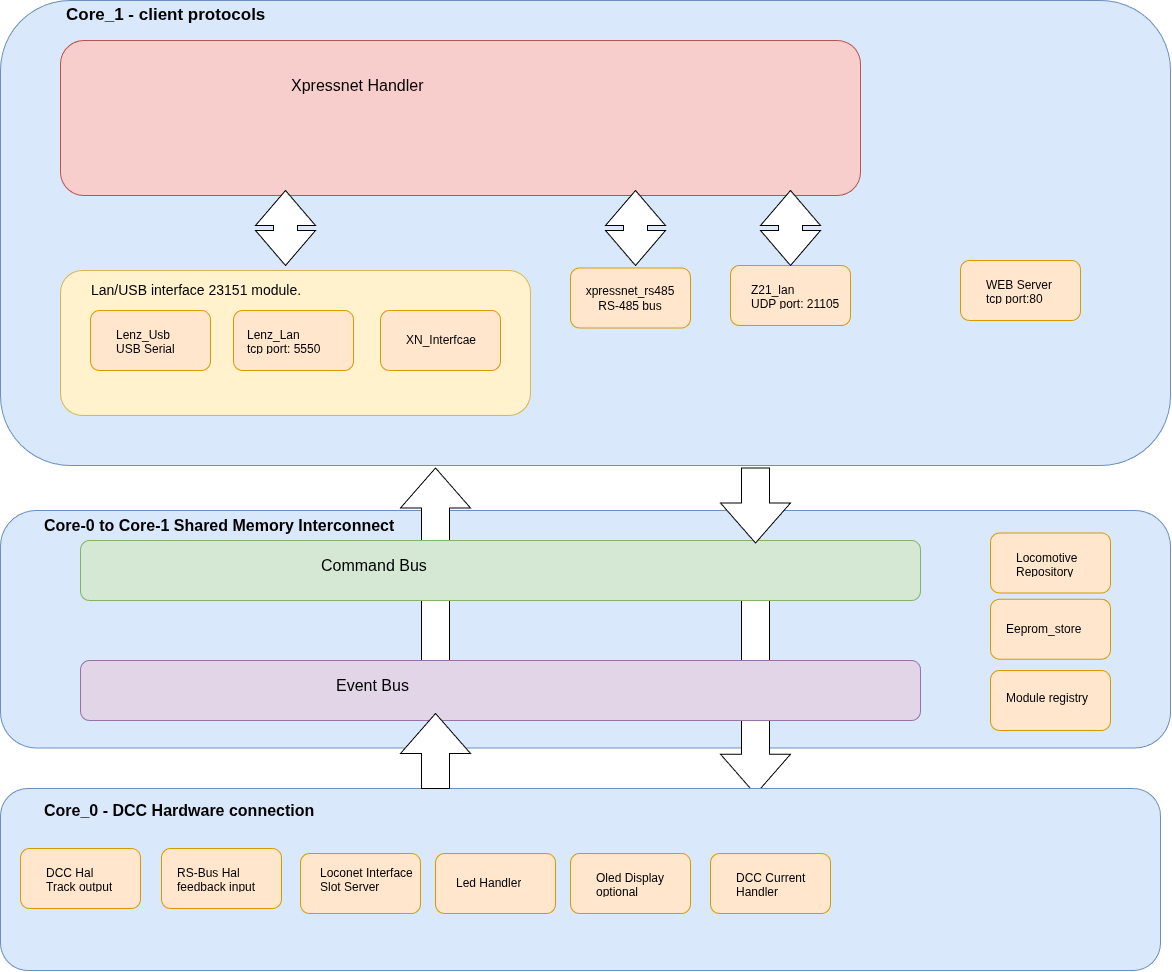

The diagram above was exported from draw.io. Its source (the exported page's mxGraphModel, read from the mxfile embedded in the PNG):
<mxGraphModel dx="1414" dy="1004" grid="1" gridSize="10" guides="1" tooltips="1" connect="1" arrows="1" fold="1" page="1" pageScale="1" pageWidth="827" pageHeight="1169" math="0" shadow="0">
  <root>
    <mxCell id="0" />
    <mxCell id="1" parent="0" />
    <mxCell id="h2AlL0ncV8D-Znx_v97_-49" parent="1" style="rounded=1;whiteSpace=wrap;html=1;fillColor=#dae8fc;strokeColor=#6c8ebf;" value="" vertex="1">
      <mxGeometry height="237.5" width="1170" x="80" y="680" as="geometry" />
    </mxCell>
    <mxCell id="h2AlL0ncV8D-Znx_v97_-46" parent="1" style="html=1;shadow=0;dashed=0;align=center;verticalAlign=middle;shape=mxgraph.arrows2.arrow;dy=0.6;dx=40;direction=south;notch=0;" value="" vertex="1">
      <mxGeometry height="195" width="70" x="800" y="768.75" as="geometry" />
    </mxCell>
    <mxCell id="h2AlL0ncV8D-Znx_v97_-43" parent="1" style="html=1;shadow=0;dashed=0;align=center;verticalAlign=middle;shape=mxgraph.arrows2.arrow;dy=0.6;dx=40;direction=north;notch=0;" value="" vertex="1">
      <mxGeometry height="195" width="70" x="480" y="637.5" as="geometry" />
    </mxCell>
    <mxCell id="h2AlL0ncV8D-Znx_v97_-1" parent="1" style="rounded=1;whiteSpace=wrap;html=1;fillColor=#dae8fc;strokeColor=#6c8ebf;" value="" vertex="1">
      <mxGeometry height="465" width="1170" x="80" y="170" as="geometry" />
    </mxCell>
    <mxCell id="h2AlL0ncV8D-Znx_v97_-5" parent="1" style="rounded=1;whiteSpace=wrap;html=1;fillColor=#fff2cc;strokeColor=#d6b656;" value="" vertex="1">
      <mxGeometry height="145" width="470" x="140" y="440" as="geometry" />
    </mxCell>
    <mxCell id="h2AlL0ncV8D-Znx_v97_-4" parent="1" style="rounded=1;whiteSpace=wrap;html=1;fillColor=#ffe6cc;strokeColor=#d79b00;" value="" vertex="1">
      <mxGeometry height="60" width="120" x="313" y="480" as="geometry" />
    </mxCell>
    <mxCell id="h2AlL0ncV8D-Znx_v97_-3" parent="1" style="rounded=1;whiteSpace=wrap;html=1;fillColor=#ffe6cc;strokeColor=#d79b00;" value="" vertex="1">
      <mxGeometry height="60" width="120" x="170" y="480" as="geometry" />
    </mxCell>
    <mxCell id="h2AlL0ncV8D-Znx_v97_-6" parent="1" style="rounded=1;whiteSpace=wrap;html=1;fillColor=#ffe6cc;strokeColor=#d79b00;" value="xpressnet_rs485&lt;div&gt;RS-485 bus&lt;/div&gt;" vertex="1">
      <mxGeometry height="60" width="120" x="650" y="437.5" as="geometry" />
    </mxCell>
    <mxCell id="h2AlL0ncV8D-Znx_v97_-7" parent="1" style="rounded=1;whiteSpace=wrap;html=1;fillColor=#ffe6cc;strokeColor=#d79b00;" value="" vertex="1">
      <mxGeometry height="60" width="120" x="810" y="435" as="geometry" />
    </mxCell>
    <mxCell id="h2AlL0ncV8D-Znx_v97_-8" parent="1" style="rounded=1;whiteSpace=wrap;html=1;fillColor=#f8cecc;strokeColor=#b85450;" value="" vertex="1">
      <mxGeometry height="155" width="800" x="140" y="210" as="geometry" />
    </mxCell>
    <mxCell id="h2AlL0ncV8D-Znx_v97_-9" parent="1" style="text;strokeColor=none;fillColor=none;align=left;verticalAlign=middle;spacingLeft=4;spacingRight=4;overflow=hidden;points=[[0,0.5],[1,0.5]];portConstraint=eastwest;rotatable=0;whiteSpace=wrap;html=1;" value="&lt;font style=&quot;font-size: 16px;&quot;&gt;Xpressnet Handler&lt;/font&gt;" vertex="1">
      <mxGeometry height="30" width="190" x="365" y="240" as="geometry" />
    </mxCell>
    <mxCell id="h2AlL0ncV8D-Znx_v97_-10" parent="1" style="text;strokeColor=none;fillColor=none;align=left;verticalAlign=middle;spacingLeft=4;spacingRight=4;overflow=hidden;points=[[0,0.5],[1,0.5]];portConstraint=eastwest;rotatable=0;whiteSpace=wrap;html=1;" value="&lt;font style=&quot;font-size: 14px;&quot;&gt;Lan/USB interface 23151 module.&lt;/font&gt;" vertex="1">
      <mxGeometry height="30" width="310" x="165" y="445" as="geometry" />
    </mxCell>
    <mxCell id="h2AlL0ncV8D-Znx_v97_-12" parent="1" style="text;strokeColor=none;fillColor=none;align=left;verticalAlign=middle;spacingLeft=4;spacingRight=4;overflow=hidden;points=[[0,0.5],[1,0.5]];portConstraint=eastwest;rotatable=0;whiteSpace=wrap;html=1;" value="Lenz_Usb&lt;div&gt;USB Serial&lt;/div&gt;" vertex="1">
      <mxGeometry height="30" width="80" x="190" y="495" as="geometry" />
    </mxCell>
    <mxCell id="h2AlL0ncV8D-Znx_v97_-13" parent="1" style="text;strokeColor=none;fillColor=none;align=left;verticalAlign=middle;spacingLeft=4;spacingRight=4;overflow=hidden;points=[[0,0.5],[1,0.5]];portConstraint=eastwest;rotatable=0;whiteSpace=wrap;html=1;" value="Lenz_Lan&lt;div&gt;tcp port: 5550&lt;/div&gt;" vertex="1">
      <mxGeometry height="30" width="89" x="321" y="495" as="geometry" />
    </mxCell>
    <mxCell id="h2AlL0ncV8D-Znx_v97_-14" parent="1" style="text;strokeColor=none;fillColor=none;align=left;verticalAlign=middle;spacingLeft=4;spacingRight=4;overflow=hidden;points=[[0,0.5],[1,0.5]];portConstraint=eastwest;rotatable=0;whiteSpace=wrap;html=1;" value="Z21_lan&lt;div&gt;UDP port: 21105&lt;/div&gt;" vertex="1">
      <mxGeometry height="30" width="100" x="825" y="450" as="geometry" />
    </mxCell>
    <mxCell id="h2AlL0ncV8D-Znx_v97_-15" parent="1" style="text;strokeColor=none;fillColor=none;align=left;verticalAlign=middle;spacingLeft=4;spacingRight=4;overflow=hidden;points=[[0,0.5],[1,0.5]];portConstraint=eastwest;rotatable=0;whiteSpace=wrap;html=1;" value="&lt;font style=&quot;font-size: 17px;&quot;&gt;&lt;b&gt;Core_1 - client protocols&lt;/b&gt;&lt;/font&gt;" vertex="1">
      <mxGeometry height="30" width="230" x="140" y="170" as="geometry" />
    </mxCell>
    <mxCell id="h2AlL0ncV8D-Znx_v97_-23" parent="1" style="rounded=1;whiteSpace=wrap;html=1;fillColor=#e1d5e7;strokeColor=#9673a6;" value="" vertex="1">
      <mxGeometry height="60" width="840" x="160" y="830" as="geometry" />
    </mxCell>
    <mxCell id="h2AlL0ncV8D-Znx_v97_-22" parent="1" style="rounded=1;whiteSpace=wrap;html=1;fillColor=#d5e8d4;strokeColor=#82b366;" value="" vertex="1">
      <mxGeometry height="60" width="840" x="160" y="710" as="geometry" />
    </mxCell>
    <mxCell id="h2AlL0ncV8D-Znx_v97_-24" parent="1" style="text;strokeColor=none;fillColor=none;align=left;verticalAlign=middle;spacingLeft=4;spacingRight=4;overflow=hidden;points=[[0,0.5],[1,0.5]];portConstraint=eastwest;rotatable=0;whiteSpace=wrap;html=1;" value="&lt;font style=&quot;font-size: 16px;&quot;&gt;Command Bus&lt;/font&gt;" vertex="1">
      <mxGeometry height="30" width="135" x="395" y="720" as="geometry" />
    </mxCell>
    <mxCell id="h2AlL0ncV8D-Znx_v97_-25" parent="1" style="text;strokeColor=none;fillColor=none;align=left;verticalAlign=middle;spacingLeft=4;spacingRight=4;overflow=hidden;points=[[0,0.5],[1,0.5]];portConstraint=eastwest;rotatable=0;whiteSpace=wrap;html=1;" value="&lt;font style=&quot;font-size: 16px;&quot;&gt;Event Bus&lt;/font&gt;" vertex="1">
      <mxGeometry height="30" width="100" x="410" y="840" as="geometry" />
    </mxCell>
    <mxCell id="h2AlL0ncV8D-Znx_v97_-26" parent="1" style="html=1;shadow=0;dashed=0;align=center;verticalAlign=middle;shape=mxgraph.arrows2.arrow;dy=0.6;dx=40;direction=south;notch=0;" value="" vertex="1">
      <mxGeometry height="75" width="70" x="800" y="637.5" as="geometry" />
    </mxCell>
    <mxCell id="h2AlL0ncV8D-Znx_v97_-28" parent="1" style="rounded=1;whiteSpace=wrap;html=1;fillColor=#dae8fc;strokeColor=#6c8ebf;" value="" vertex="1">
      <mxGeometry height="182" width="1160" x="80" y="958" as="geometry" />
    </mxCell>
    <mxCell id="h2AlL0ncV8D-Znx_v97_-29" parent="1" style="rounded=1;whiteSpace=wrap;html=1;fillColor=#ffe6cc;strokeColor=#d79b00;" value="" vertex="1">
      <mxGeometry height="60" width="120" x="100" y="1018" as="geometry" />
    </mxCell>
    <mxCell id="h2AlL0ncV8D-Znx_v97_-30" parent="1" style="rounded=1;whiteSpace=wrap;html=1;fillColor=#ffe6cc;strokeColor=#d79b00;" value="" vertex="1">
      <mxGeometry height="60" width="120" x="241" y="1018" as="geometry" />
    </mxCell>
    <mxCell id="h2AlL0ncV8D-Znx_v97_-31" parent="1" style="rounded=1;whiteSpace=wrap;html=1;fillColor=#ffe6cc;strokeColor=#d79b00;" value="" vertex="1">
      <mxGeometry height="60" width="120" x="1070" y="768.75" as="geometry" />
    </mxCell>
    <mxCell id="h2AlL0ncV8D-Znx_v97_-32" parent="1" style="rounded=1;whiteSpace=wrap;html=1;fillColor=#ffe6cc;strokeColor=#d79b00;" value="" vertex="1">
      <mxGeometry height="60" width="120" x="380" y="1023" as="geometry" />
    </mxCell>
    <mxCell id="h2AlL0ncV8D-Znx_v97_-33" parent="1" style="rounded=1;whiteSpace=wrap;html=1;fillColor=#ffe6cc;strokeColor=#d79b00;" value="" vertex="1">
      <mxGeometry height="60" width="120" x="1040" y="430" as="geometry" />
    </mxCell>
    <mxCell id="h2AlL0ncV8D-Znx_v97_-34" parent="1" style="text;strokeColor=none;fillColor=none;align=left;verticalAlign=middle;spacingLeft=4;spacingRight=4;overflow=hidden;points=[[0,0.5],[1,0.5]];portConstraint=eastwest;rotatable=0;whiteSpace=wrap;html=1;" value="WEB Server&lt;div&gt;tcp port:80&lt;/div&gt;" vertex="1">
      <mxGeometry height="30" width="80" x="1060" y="445" as="geometry" />
    </mxCell>
    <mxCell id="h2AlL0ncV8D-Znx_v97_-36" parent="1" style="text;strokeColor=none;fillColor=none;align=left;verticalAlign=middle;spacingLeft=4;spacingRight=4;overflow=hidden;points=[[0,0.5],[1,0.5]];portConstraint=eastwest;rotatable=0;whiteSpace=wrap;html=1;" value="DCC Hal&lt;div&gt;Track output&lt;/div&gt;" vertex="1">
      <mxGeometry height="30" width="80" x="120" y="1033" as="geometry" />
    </mxCell>
    <mxCell id="h2AlL0ncV8D-Znx_v97_-37" parent="1" style="text;strokeColor=none;fillColor=none;align=left;verticalAlign=middle;spacingLeft=4;spacingRight=4;overflow=hidden;points=[[0,0.5],[1,0.5]];portConstraint=eastwest;rotatable=0;whiteSpace=wrap;html=1;" value="RS-Bus Hal&lt;div&gt;feedback input&lt;/div&gt;" vertex="1">
      <mxGeometry height="30" width="100" x="251" y="1033" as="geometry" />
    </mxCell>
    <mxCell id="h2AlL0ncV8D-Znx_v97_-38" parent="1" style="text;strokeColor=none;fillColor=none;align=left;verticalAlign=middle;spacingLeft=4;spacingRight=4;overflow=hidden;points=[[0,0.5],[1,0.5]];portConstraint=eastwest;rotatable=0;whiteSpace=wrap;html=1;" value="Eeprom_store" vertex="1">
      <mxGeometry height="30" width="100" x="1080" y="783.75" as="geometry" />
    </mxCell>
    <mxCell id="h2AlL0ncV8D-Znx_v97_-39" parent="1" style="text;strokeColor=none;fillColor=none;align=left;verticalAlign=middle;spacingLeft=4;spacingRight=4;overflow=hidden;points=[[0,0.5],[1,0.5]];portConstraint=eastwest;rotatable=0;whiteSpace=wrap;html=1;" value="Loconet Interface&lt;div&gt;Slot Server&lt;/div&gt;" vertex="1">
      <mxGeometry height="30" width="115" x="394" y="1033" as="geometry" />
    </mxCell>
    <mxCell id="h2AlL0ncV8D-Znx_v97_-40" parent="1" style="rounded=1;whiteSpace=wrap;html=1;fillColor=#ffe6cc;strokeColor=#d79b00;" value="" vertex="1">
      <mxGeometry height="60" width="120" x="515" y="1023" as="geometry" />
    </mxCell>
    <mxCell id="h2AlL0ncV8D-Znx_v97_-41" parent="1" style="text;strokeColor=none;fillColor=none;align=left;verticalAlign=middle;spacingLeft=4;spacingRight=4;overflow=hidden;points=[[0,0.5],[1,0.5]];portConstraint=eastwest;rotatable=0;whiteSpace=wrap;html=1;" value="Led Handler" vertex="1">
      <mxGeometry height="30" width="80" x="530" y="1038" as="geometry" />
    </mxCell>
    <mxCell id="h2AlL0ncV8D-Znx_v97_-42" parent="1" style="text;strokeColor=none;fillColor=none;align=left;verticalAlign=middle;spacingLeft=4;spacingRight=4;overflow=hidden;points=[[0,0.5],[1,0.5]];portConstraint=eastwest;rotatable=0;whiteSpace=wrap;html=1;" value="&lt;font style=&quot;font-size: 16px;&quot;&gt;&lt;b&gt;Core_0 - DCC Hardware connection&lt;/b&gt;&lt;/font&gt;" vertex="1">
      <mxGeometry height="30" width="310" x="117.5" y="965" as="geometry" />
    </mxCell>
    <mxCell id="h2AlL0ncV8D-Znx_v97_-44" parent="1" style="html=1;shadow=0;dashed=0;align=center;verticalAlign=middle;shape=mxgraph.arrows2.arrow;dy=0.6;dx=40;direction=north;notch=0;" value="" vertex="1">
      <mxGeometry height="75" width="70" x="480" y="883" as="geometry" />
    </mxCell>
    <mxCell id="h2AlL0ncV8D-Znx_v97_-47" parent="1" style="rounded=1;whiteSpace=wrap;html=1;fillColor=#ffe6cc;strokeColor=#d79b00;" value="" vertex="1">
      <mxGeometry height="60" width="120" x="650" y="1023" as="geometry" />
    </mxCell>
    <mxCell id="h2AlL0ncV8D-Znx_v97_-48" parent="1" style="text;strokeColor=none;fillColor=none;align=left;verticalAlign=middle;spacingLeft=4;spacingRight=4;overflow=hidden;points=[[0,0.5],[1,0.5]];portConstraint=eastwest;rotatable=0;whiteSpace=wrap;html=1;" value="Oled Display&lt;div&gt;optional&lt;/div&gt;" vertex="1">
      <mxGeometry height="30" width="80" x="670" y="1038" as="geometry" />
    </mxCell>
    <mxCell id="h2AlL0ncV8D-Znx_v97_-50" parent="1" style="rounded=1;whiteSpace=wrap;html=1;fillColor=#ffe6cc;strokeColor=#d79b00;" value="" vertex="1">
      <mxGeometry height="60" width="120" x="1070" y="702.5" as="geometry" />
    </mxCell>
    <mxCell id="h2AlL0ncV8D-Znx_v97_-51" parent="1" style="text;strokeColor=none;fillColor=none;align=left;verticalAlign=middle;spacingLeft=4;spacingRight=4;overflow=hidden;points=[[0,0.5],[1,0.5]];portConstraint=eastwest;rotatable=0;whiteSpace=wrap;html=1;" value="Locomotive Repository" vertex="1">
      <mxGeometry height="30" width="80" x="1090" y="717.5" as="geometry" />
    </mxCell>
    <mxCell id="h2AlL0ncV8D-Znx_v97_-54" parent="1" style="text;strokeColor=none;fillColor=none;align=left;verticalAlign=middle;spacingLeft=4;spacingRight=4;overflow=hidden;points=[[0,0.5],[1,0.5]];portConstraint=eastwest;rotatable=0;whiteSpace=wrap;html=1;" value="&lt;font style=&quot;font-size: 16px;&quot;&gt;&lt;b&gt;Core-0 to Core-1 Shared Memory Interconnect&lt;/b&gt;&lt;/font&gt;" vertex="1">
      <mxGeometry height="30" width="362.5" x="117.5" y="680" as="geometry" />
    </mxCell>
    <mxCell id="h2AlL0ncV8D-Znx_v97_-55" parent="1" style="rounded=1;whiteSpace=wrap;html=1;fillColor=#ffe6cc;strokeColor=#d79b00;" value="" vertex="1">
      <mxGeometry height="60" width="120" x="1070" y="840" as="geometry" />
    </mxCell>
    <mxCell id="h2AlL0ncV8D-Znx_v97_-56" parent="1" style="text;strokeColor=none;fillColor=none;align=left;verticalAlign=middle;spacingLeft=4;spacingRight=4;overflow=hidden;points=[[0,0.5],[1,0.5]];portConstraint=eastwest;rotatable=0;whiteSpace=wrap;html=1;" value="Module registry" vertex="1">
      <mxGeometry height="30" width="100" x="1080" y="853" as="geometry" />
    </mxCell>
    <mxCell id="h2AlL0ncV8D-Znx_v97_-57" parent="1" style="html=1;shadow=0;dashed=0;align=center;verticalAlign=middle;shape=mxgraph.arrows2.twoWayArrow;dy=0.6;dx=35;rotation=90;" value="" vertex="1">
      <mxGeometry height="60" width="75" x="327.5" y="367.5" as="geometry" />
    </mxCell>
    <mxCell id="h2AlL0ncV8D-Znx_v97_-58" parent="1" style="html=1;shadow=0;dashed=0;align=center;verticalAlign=middle;shape=mxgraph.arrows2.twoWayArrow;dy=0.6;dx=35;rotation=-90;" value="" vertex="1">
      <mxGeometry height="60" width="75" x="677.5" y="367.5" as="geometry" />
    </mxCell>
    <mxCell id="h2AlL0ncV8D-Znx_v97_-59" parent="1" style="html=1;shadow=0;dashed=0;align=center;verticalAlign=middle;shape=mxgraph.arrows2.twoWayArrow;dy=0.6;dx=35;rotation=-90;" value="" vertex="1">
      <mxGeometry height="60" width="75" x="832.5" y="367.5" as="geometry" />
    </mxCell>
    <mxCell id="h2AlL0ncV8D-Znx_v97_-60" parent="1" style="rounded=1;whiteSpace=wrap;html=1;fillColor=#ffe6cc;strokeColor=#d79b00;" value="" vertex="1">
      <mxGeometry height="60" width="120" x="790" y="1023" as="geometry" />
    </mxCell>
    <mxCell id="h2AlL0ncV8D-Znx_v97_-61" parent="1" style="text;strokeColor=none;fillColor=none;align=left;verticalAlign=middle;spacingLeft=4;spacingRight=4;overflow=hidden;points=[[0,0.5],[1,0.5]];portConstraint=eastwest;rotatable=0;whiteSpace=wrap;html=1;" value="DCC Current Handler" vertex="1">
      <mxGeometry height="30" width="115" x="810" y="1038" as="geometry" />
    </mxCell>
    <mxCell id="kR0fEyAHM2heBhx4vdPG-2" parent="1" style="rounded=1;whiteSpace=wrap;html=1;fillColor=#ffe6cc;strokeColor=#d79b00;" value="" vertex="1">
      <mxGeometry height="60" width="120" x="460" y="480" as="geometry" />
    </mxCell>
    <mxCell id="kR0fEyAHM2heBhx4vdPG-3" parent="1" style="text;strokeColor=none;fillColor=none;align=left;verticalAlign=middle;spacingLeft=4;spacingRight=4;overflow=hidden;points=[[0,0.5],[1,0.5]];portConstraint=eastwest;rotatable=0;whiteSpace=wrap;html=1;" value="XN_Interfcae" vertex="1">
      <mxGeometry height="30" width="80" x="480" y="495" as="geometry" />
    </mxCell>
  </root>
</mxGraphModel>